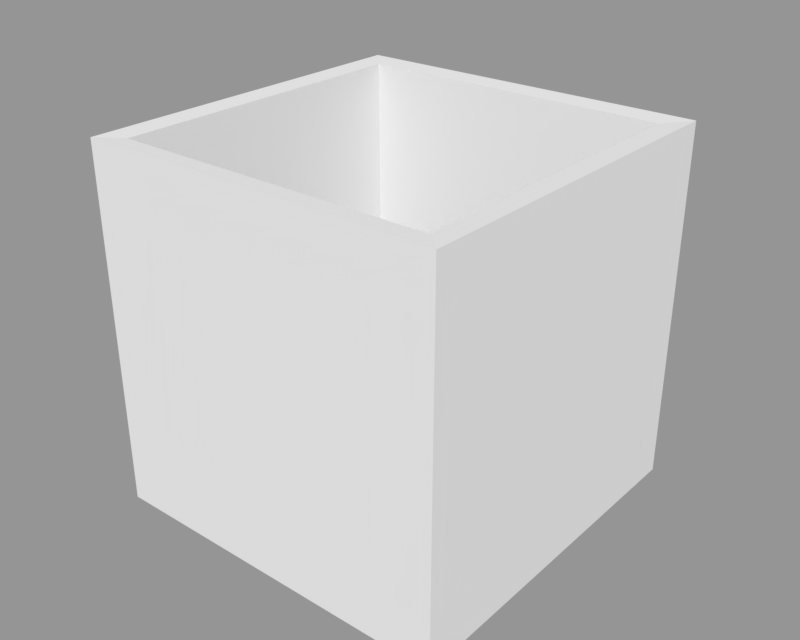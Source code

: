 # Source: replacementwalls.blend  (saved by Blender 2.79.0; exported with 4.5.12 LTS)
import bpy
from mathutils import Matrix  # noqa: F401  (used for matrix-valued properties, if any)

bpy.ops.wm.read_factory_settings(use_empty=True)
scene = bpy.context.scene
scene.name = 'Scene'

# ---- collections
col_collection_1 = bpy.data.collections.new('Collection 1'); scene.collection.children.link(col_collection_1)

# ---- meshes
me_cube = bpy.data.meshes.new('Cube')
me_cube.from_pydata([(-1.0, -1.0, -1.0), (-1.0, -1.0, 1.0), (-1.0, 1.0, -1.0), (-1.0, 1.0, 1.0), (1.0, -1.0, -1.0), (1.0, -1.0, 1.0), (1.0, 1.0, -1.0), (1.0, 1.0, 1.0), (-0.8727, -0.8913, -0.7619), (-0.8727, -0.8913, 0.9939), (-0.8727, 0.8644, -0.7619), (-0.8727, 0.8644, 0.9939), (0.883, -0.8913, -0.7619), (0.883, -0.8913, 0.9939), (0.883, 0.8644, -0.7619), (0.883, 0.8644, 0.9939)], [], [(0, 1, 3, 2), (2, 3, 7, 6), (6, 7, 5, 4), (4, 5, 1, 0), (2, 6, 4, 0), (8, 10, 11, 9), (10, 14, 15, 11), (14, 12, 13, 15), (12, 8, 9, 13), (10, 8, 12, 14), (3, 1, 9, 11), (7, 3, 11, 15), (5, 7, 15, 13), (1, 5, 13, 9)])
me_cube.use_remesh_preserve_volume = False
me_cube.use_remesh_preserve_attributes = False
me_cube.use_mirror_vertex_groups = False
me_cube.update()

# ---- objects
ob_cube = bpy.data.objects.new('Cube', me_cube)

# ---- transforms, parenting, visibility, modifiers, constraints
ob_cube.location = (0.0, 0.0, 0.0)
ob_cube.scale = (10.0, 10.0, 10.0)
ob_cube.lineart.crease_threshold = 0.0

# ---- collection membership
col_collection_1.objects.link(ob_cube)

# ---- scene / render settings (as saved in the file)
scene.frame_start = 1; scene.frame_end = 250; scene.frame_set(1)
scene.render.engine = 'BLENDER_EEVEE_NEXT'
scene.render.resolution_x = 1000
scene.render.resolution_y = 800
scene.render.resolution_percentage = 50
scene.render.dither_intensity = 0.0
scene.cycles.use_denoising = False
scene.cycles.samples = 128
scene.cycles.sampling_pattern = 'TABULATED_SOBOL'
scene.cycles.use_adaptive_sampling = False
scene.cycles.use_light_tree = False
scene.cycles.blur_glossy = 0.0
scene.cycles.sample_clamp_indirect = 0.0
scene.view_settings.view_transform = 'Standard'
bpy.context.view_layer.update()

# ---- added for rendering (the .blend has no active camera and no usable light): camera, sun + grey world if the file has none
cam_auto = bpy.data.cameras.new('AutoCamera')
cam_auto.lens = 50.0
cam_auto.sensor_width = 36.0
cam_auto.clip_end = 1000.0
ob_auto_camera = bpy.data.objects.new('AutoCamera', cam_auto)
scene.collection.objects.link(ob_auto_camera)
ob_auto_camera.location = (32.0507, -38.4609, 25.6406)
ob_auto_camera.rotation_euler = (1.09748, -7.21219e-08, 0.694738)
scene.camera = ob_auto_camera
light_auto_sun = bpy.data.lights.new('AutoSun', 'SUN')
light_auto_sun.energy = 3.0
light_auto_sun.angle = 0.0523599
ob_auto_sun = bpy.data.objects.new('AutoSun', light_auto_sun)
scene.collection.objects.link(ob_auto_sun)
ob_auto_sun.rotation_euler = (0.872665, 0.174533, 0.523599)
if scene.world is None:
    world_auto = bpy.data.worlds.new('AutoWorld')
    world_auto.color = (0.3, 0.3, 0.3)
    scene.world = world_auto
bpy.context.view_layer.update()
